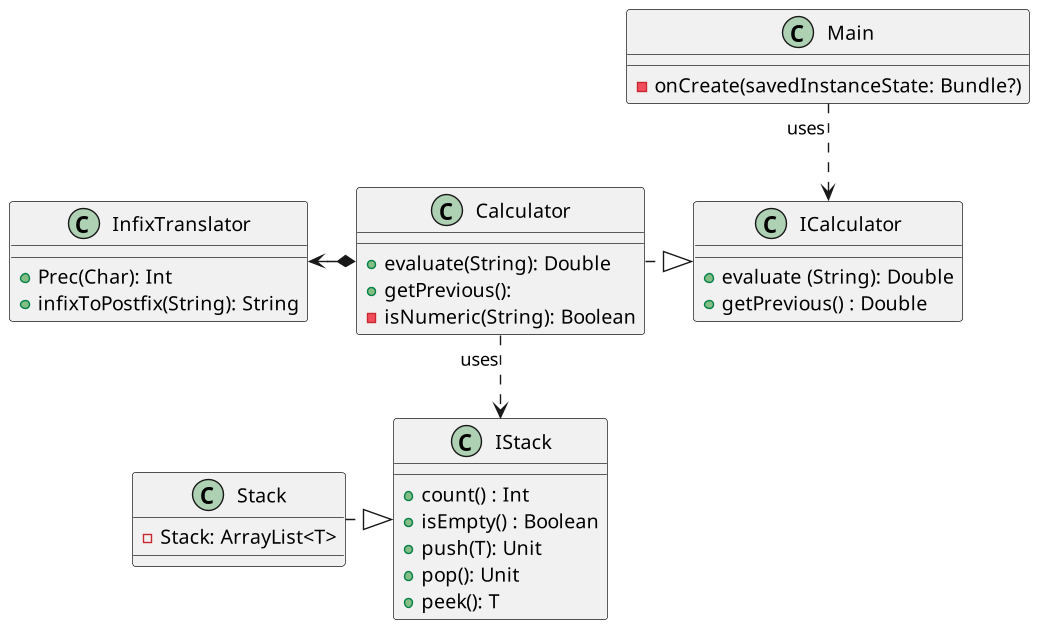

The diagram above was rendered by PlantUML. Its source (embedded in the PNG):
@startuml
'https://plantuml.com/class-diagram

class Main
class Calculator
class Stack
class InfixTranslator

interface ICalculator
interface IStack

Main "uses" ..> ICalculator
Calculator  .|> ICalculator
Calculator "uses" ..> IStack
Calculator *-left-> InfixTranslator
Stack .|> IStack

class Main {
    - onCreate(savedInstanceState: Bundle?)
}

class ICalculator{
    + evaluate (String): Double
    + getPrevious() : Double
}

class Calculator{
    + evaluate(String): Double
    + getPrevious():
    - isNumeric(String): Boolean

}

class InfixTranslator{
    + Prec(Char): Int
    + infixToPostfix(String): String
}

class IStack{
    + count() : Int
    + isEmpty() : Boolean
    + push(T): Unit
    + pop(): Unit
    + peek(): T
}

class Stack{
    - Stack: ArrayList<T>
}

@enduml